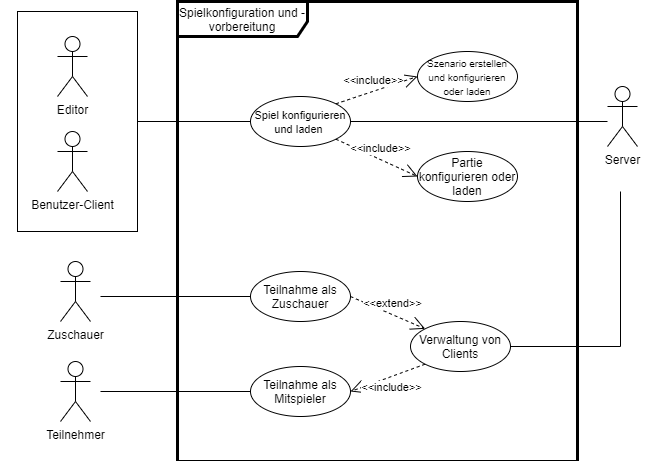

The diagram above was exported from draw.io. Its source (the exported page's mxGraphModel, read from the mxfile embedded in the PNG):
<mxGraphModel dx="1929" dy="865" grid="1" gridSize="10" guides="1" tooltips="1" connect="1" arrows="1" fold="1" page="1" pageScale="1" pageWidth="827" pageHeight="1169" math="0" shadow="0">
  <root>
    <mxCell id="0" />
    <mxCell id="1" parent="0" />
    <mxCell id="_CUmBgfPYOE3raKFA09p-1" value="Spielkonfiguration und -vorbereitung" style="shape=umlFrame;whiteSpace=wrap;html=1;width=130;height=35;strokeWidth=3;" parent="1" vertex="1">
      <mxGeometry x="-563" y="50" width="400" height="460" as="geometry" />
    </mxCell>
    <mxCell id="_CUmBgfPYOE3raKFA09p-2" value="&lt;div&gt;Server&lt;/div&gt;&lt;div&gt;&lt;br&gt;&lt;/div&gt;&lt;div&gt;&lt;br&gt;&lt;/div&gt;" style="shape=umlActor;verticalLabelPosition=bottom;verticalAlign=top;html=1;" parent="1" vertex="1">
      <mxGeometry x="-133" y="135" width="30" height="60" as="geometry" />
    </mxCell>
    <mxCell id="_CUmBgfPYOE3raKFA09p-3" value="" style="endArrow=none;html=1;rounded=0;exitX=1;exitY=0.5;exitDx=0;exitDy=0;" parent="1" source="_CUmBgfPYOE3raKFA09p-4" edge="1">
      <mxGeometry width="50" height="50" relative="1" as="geometry">
        <mxPoint x="7" y="200" as="sourcePoint" />
        <mxPoint x="-133" y="170" as="targetPoint" />
        <Array as="points" />
      </mxGeometry>
    </mxCell>
    <mxCell id="_CUmBgfPYOE3raKFA09p-4" value="&lt;font style=&quot;font-size: 11px&quot;&gt;Spiel konfigurieren und laden &lt;br&gt;&lt;/font&gt;" style="ellipse;whiteSpace=wrap;html=1;" parent="1" vertex="1">
      <mxGeometry x="-490" y="145" width="100" height="50" as="geometry" />
    </mxCell>
    <mxCell id="_CUmBgfPYOE3raKFA09p-5" value="" style="endArrow=none;html=1;rounded=0;entryX=0;entryY=0.5;entryDx=0;entryDy=0;" parent="1" target="_CUmBgfPYOE3raKFA09p-4" edge="1">
      <mxGeometry width="50" height="50" relative="1" as="geometry">
        <mxPoint x="-603" y="170" as="sourcePoint" />
        <mxPoint x="-563" y="95" as="targetPoint" />
      </mxGeometry>
    </mxCell>
    <mxCell id="_CUmBgfPYOE3raKFA09p-6" value="&lt;font style=&quot;font-size: 10px&quot;&gt;Szenario erstellen und konfigurieren oder laden&lt;/font&gt;" style="ellipse;whiteSpace=wrap;html=1;" parent="1" vertex="1">
      <mxGeometry x="-323" y="100" width="100" height="50" as="geometry" />
    </mxCell>
    <mxCell id="_CUmBgfPYOE3raKFA09p-7" value="&lt;div&gt;&amp;lt;&amp;lt;include&amp;gt;&amp;gt;&lt;/div&gt;" style="endArrow=open;endSize=12;dashed=1;html=1;rounded=0;exitX=1;exitY=0;exitDx=0;exitDy=0;entryX=0;entryY=0.5;entryDx=0;entryDy=0;" parent="1" source="_CUmBgfPYOE3raKFA09p-4" target="_CUmBgfPYOE3raKFA09p-6" edge="1">
      <mxGeometry y="10" width="160" relative="1" as="geometry">
        <mxPoint x="-293.00000000000455" y="-20" as="sourcePoint" />
        <mxPoint x="-238.62016184557524" y="2.455741180537757" as="targetPoint" />
        <mxPoint as="offset" />
      </mxGeometry>
    </mxCell>
    <mxCell id="_CUmBgfPYOE3raKFA09p-8" value="" style="group" parent="1" vertex="1" connectable="0">
      <mxGeometry x="-723" y="60" width="120" height="220" as="geometry" />
    </mxCell>
    <mxCell id="_CUmBgfPYOE3raKFA09p-9" value="" style="rounded=0;whiteSpace=wrap;html=1;fontSize=11;fillColor=none;" parent="_CUmBgfPYOE3raKFA09p-8" vertex="1">
      <mxGeometry width="120" height="220" as="geometry" />
    </mxCell>
    <mxCell id="_CUmBgfPYOE3raKFA09p-10" value="Editor" style="shape=umlActor;verticalLabelPosition=bottom;verticalAlign=top;html=1;" parent="_CUmBgfPYOE3raKFA09p-8" vertex="1">
      <mxGeometry x="40" y="25" width="30" height="60" as="geometry" />
    </mxCell>
    <mxCell id="_CUmBgfPYOE3raKFA09p-11" value="Benutzer-Client" style="shape=umlActor;verticalLabelPosition=bottom;verticalAlign=top;html=1;" parent="_CUmBgfPYOE3raKFA09p-8" vertex="1">
      <mxGeometry x="40" y="120" width="30" height="60" as="geometry" />
    </mxCell>
    <mxCell id="_CUmBgfPYOE3raKFA09p-12" value="Partie konfigurieren oder laden" style="ellipse;whiteSpace=wrap;html=1;" parent="1" vertex="1">
      <mxGeometry x="-323" y="200" width="100" height="50" as="geometry" />
    </mxCell>
    <mxCell id="_CUmBgfPYOE3raKFA09p-13" value="&lt;div&gt;&amp;lt;&amp;lt;include&amp;gt;&amp;gt;&lt;/div&gt;" style="endArrow=open;endSize=12;dashed=1;html=1;rounded=0;exitX=1;exitY=1;exitDx=0;exitDy=0;entryX=0;entryY=0.5;entryDx=0;entryDy=0;" parent="1" source="_CUmBgfPYOE3raKFA09p-4" target="_CUmBgfPYOE3raKFA09p-12" edge="1">
      <mxGeometry y="10" width="160" relative="1" as="geometry">
        <mxPoint x="-403" y="180" as="sourcePoint" />
        <mxPoint x="-313" y="135" as="targetPoint" />
        <mxPoint as="offset" />
      </mxGeometry>
    </mxCell>
    <mxCell id="_CUmBgfPYOE3raKFA09p-15" value="&lt;h1&gt;Vorschlag Zuordnung&lt;br&gt;&lt;/h1&gt;&lt;p&gt;Spiel konfigurieren und laden: FA9, FA17, FA87-FA88, FA122-FA124&lt;/p&gt;&lt;p&gt;Szenario erstellen und konfigurieren: FA127-FA129&lt;/p&gt;&lt;p&gt;Partie konfigurieren: FA125-FA126&lt;/p&gt;&lt;p&gt;Teilnahme als Zuschauer: FA5, FA91, FA102, FA103&lt;br&gt;&lt;/p&gt;&lt;p&gt;Teilnahme als Mitspieler: FA5, FA8, FA101, FA103, FA116 (FA115, FA121)&lt;br&gt;&lt;/p&gt;&lt;p&gt;Verwaltung von Clients: FA4, FA6, FA7, FA89&lt;/p&gt;" style="text;html=1;strokeColor=none;fillColor=none;spacing=5;spacingTop=-20;whiteSpace=wrap;overflow=hidden;rounded=0;" parent="1" vertex="1">
      <mxGeometry x="-740" y="600" width="670" height="200" as="geometry" />
    </mxCell>
    <mxCell id="dzEAodZvXdb5mtQ69rXS-2" value="Zuschauer" style="shape=umlActor;verticalLabelPosition=bottom;verticalAlign=top;html=1;" parent="1" vertex="1">
      <mxGeometry x="-680" y="310" width="30" height="60" as="geometry" />
    </mxCell>
    <mxCell id="dzEAodZvXdb5mtQ69rXS-3" value="&lt;div&gt;Teilnehmer&lt;/div&gt;&lt;div&gt;&lt;br&gt;&lt;/div&gt;" style="shape=umlActor;verticalLabelPosition=bottom;verticalAlign=top;html=1;" parent="1" vertex="1">
      <mxGeometry x="-680" y="410" width="30" height="60" as="geometry" />
    </mxCell>
    <mxCell id="dzEAodZvXdb5mtQ69rXS-4" value="Teilnahme als Zuschauer" style="ellipse;whiteSpace=wrap;html=1;" parent="1" vertex="1">
      <mxGeometry x="-490" y="320" width="100" height="50" as="geometry" />
    </mxCell>
    <mxCell id="dzEAodZvXdb5mtQ69rXS-5" value="Teilnahme als Mitspieler" style="ellipse;whiteSpace=wrap;html=1;" parent="1" vertex="1">
      <mxGeometry x="-490" y="415" width="100" height="50" as="geometry" />
    </mxCell>
    <mxCell id="dzEAodZvXdb5mtQ69rXS-6" value="&lt;div&gt;Verwaltung von Clients&lt;/div&gt;" style="ellipse;whiteSpace=wrap;html=1;" parent="1" vertex="1">
      <mxGeometry x="-330" y="370" width="100" height="50" as="geometry" />
    </mxCell>
    <mxCell id="dzEAodZvXdb5mtQ69rXS-8" value="&lt;div&gt;&amp;lt;&amp;lt;extend&amp;gt;&amp;gt;&lt;/div&gt;" style="endArrow=open;endSize=12;dashed=1;html=1;rounded=0;exitX=1;exitY=0.5;exitDx=0;exitDy=0;entryX=0;entryY=0;entryDx=0;entryDy=0;" parent="1" source="dzEAodZvXdb5mtQ69rXS-4" target="dzEAodZvXdb5mtQ69rXS-6" edge="1">
      <mxGeometry y="10" width="160" relative="1" as="geometry">
        <mxPoint x="-490" y="390" as="sourcePoint" />
        <mxPoint x="-330" y="390" as="targetPoint" />
        <mxPoint as="offset" />
      </mxGeometry>
    </mxCell>
    <mxCell id="dzEAodZvXdb5mtQ69rXS-9" value="" style="endArrow=none;html=1;rounded=0;entryX=0;entryY=0.5;entryDx=0;entryDy=0;" parent="1" target="dzEAodZvXdb5mtQ69rXS-4" edge="1">
      <mxGeometry width="50" height="50" relative="1" as="geometry">
        <mxPoint x="-640" y="345" as="sourcePoint" />
        <mxPoint x="-550" y="340" as="targetPoint" />
      </mxGeometry>
    </mxCell>
    <mxCell id="dzEAodZvXdb5mtQ69rXS-10" value="" style="endArrow=none;html=1;rounded=0;entryX=0;entryY=0.5;entryDx=0;entryDy=0;" parent="1" target="dzEAodZvXdb5mtQ69rXS-5" edge="1">
      <mxGeometry width="50" height="50" relative="1" as="geometry">
        <mxPoint x="-640" y="440" as="sourcePoint" />
        <mxPoint x="-500" y="424.5" as="targetPoint" />
      </mxGeometry>
    </mxCell>
    <mxCell id="dzEAodZvXdb5mtQ69rXS-11" value="" style="endArrow=none;html=1;rounded=0;exitX=1;exitY=0.5;exitDx=0;exitDy=0;" parent="1" source="dzEAodZvXdb5mtQ69rXS-6" edge="1">
      <mxGeometry width="50" height="50" relative="1" as="geometry">
        <mxPoint x="-230" y="394.5" as="sourcePoint" />
        <mxPoint x="-120" y="240" as="targetPoint" />
        <Array as="points">
          <mxPoint x="-120" y="395" />
        </Array>
      </mxGeometry>
    </mxCell>
    <mxCell id="MgAd-wF2DW0IBALc4Kxf-1" value="&lt;div&gt;&amp;lt;&amp;lt;include&amp;gt;&amp;gt;&lt;/div&gt;" style="endArrow=open;endSize=12;dashed=1;html=1;rounded=0;exitX=0;exitY=1;exitDx=0;exitDy=0;entryX=1;entryY=0.5;entryDx=0;entryDy=0;" parent="1" source="dzEAodZvXdb5mtQ69rXS-6" target="dzEAodZvXdb5mtQ69rXS-5" edge="1">
      <mxGeometry y="10" width="160" relative="1" as="geometry">
        <mxPoint x="-394.64466094067257" y="197.67766952966372" as="sourcePoint" />
        <mxPoint x="-313" y="235" as="targetPoint" />
        <mxPoint as="offset" />
      </mxGeometry>
    </mxCell>
  </root>
</mxGraphModel>